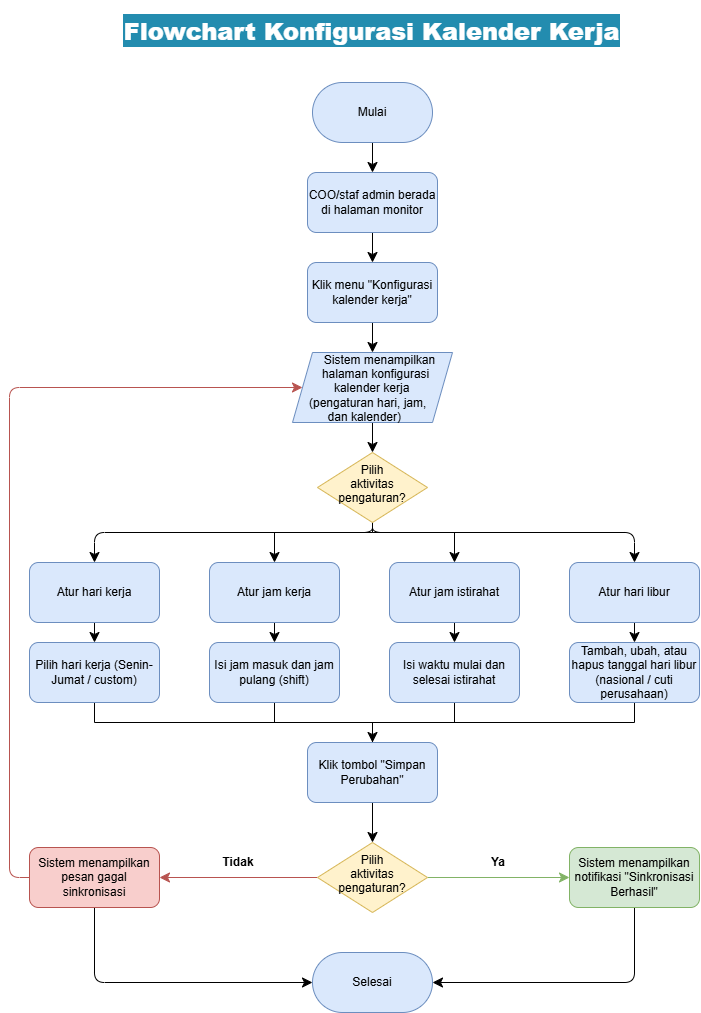

The diagram above was exported from draw.io. Its source (the exported page's mxGraphModel, read from the mxfile embedded in the PNG):
<mxGraphModel dx="3246" dy="1609" grid="1" gridSize="10" guides="1" tooltips="1" connect="1" arrows="1" fold="1" page="1" pageScale="1" pageWidth="827" pageHeight="1169" math="0" shadow="0">
  <root>
    <mxCell id="0" />
    <mxCell id="1" parent="0" />
    <mxCell id="2" connectable="0" parent="1" style="group" value="" vertex="1">
      <mxGeometry height="1001" width="690" x="388" y="1125" as="geometry" />
    </mxCell>
    <mxCell id="3" edge="1" parent="2" source="4" style="edgeStyle=none;curved=1;rounded=0;curveGeometry=1;orthogonalLoop=1;jettySize=auto;html=1;exitX=0.5;exitY=1;exitDx=0;exitDy=0;entryX=0.5;entryY=0;entryDx=0;entryDy=0;fontSize=12;defaultLabelBackgroundColor=page;labelPadding=0 4;startSize=8;endSize=8;" target="6">
      <mxGeometry relative="1" as="geometry" />
    </mxCell>
    <mxCell id="4" parent="2" style="rounded=1;whiteSpace=wrap;html=1;roundedPerimeter=1;arcSize=50;fillColor=#dae8fc;strokeColor=#6c8ebf;" value="Mulai" vertex="1">
      <mxGeometry height="60" width="120" x="303" y="71" as="geometry" />
    </mxCell>
    <mxCell id="5" edge="1" parent="2" source="6" style="edgeStyle=none;curved=1;rounded=0;curveGeometry=1;orthogonalLoop=1;jettySize=auto;html=1;exitX=0.5;exitY=1;exitDx=0;exitDy=0;entryX=0.5;entryY=0;entryDx=0;entryDy=0;fontSize=12;defaultLabelBackgroundColor=page;labelPadding=0 4;startSize=8;endSize=8;" target="8">
      <mxGeometry relative="1" as="geometry" />
    </mxCell>
    <mxCell id="6" parent="2" style="rounded=1;whiteSpace=wrap;html=1;roundedPerimeter=1;fillColor=#dae8fc;strokeColor=#6c8ebf;" value="COO/staf admin berada di halaman monitor" vertex="1">
      <mxGeometry height="60" width="130" x="298" y="161" as="geometry" />
    </mxCell>
    <mxCell id="7" edge="1" parent="2" source="8" style="edgeStyle=none;curved=1;rounded=0;curveGeometry=1;orthogonalLoop=1;jettySize=auto;html=1;exitX=0.5;exitY=1;exitDx=0;exitDy=0;entryX=0.5;entryY=0;entryDx=0;entryDy=0;fontSize=12;defaultLabelBackgroundColor=page;labelPadding=0 4;startSize=8;endSize=8;" target="10">
      <mxGeometry relative="1" as="geometry" />
    </mxCell>
    <mxCell id="8" parent="2" style="rounded=1;whiteSpace=wrap;html=1;roundedPerimeter=1;fillColor=#dae8fc;strokeColor=#6c8ebf;" value="Klik menu &quot;Konfigurasi kalender kerja&quot;" vertex="1">
      <mxGeometry height="60" width="130" x="298" y="251" as="geometry" />
    </mxCell>
    <mxCell id="9" edge="1" parent="2" source="10" style="edgeStyle=none;curved=1;rounded=0;curveGeometry=1;orthogonalLoop=1;jettySize=auto;html=1;exitX=0.5;exitY=1;exitDx=0;exitDy=0;entryX=0.5;entryY=0;entryDx=0;entryDy=0;fontSize=12;defaultLabelBackgroundColor=page;labelPadding=0 4;startSize=8;endSize=8;" target="15">
      <mxGeometry relative="1" as="geometry" />
    </mxCell>
    <mxCell id="10" parent="2" style="shape=parallelogram;perimeter=parallelogramPerimeter;whiteSpace=wrap;html=1;shapeInside=1;fixedSize=1;fillColor=#dae8fc;strokeColor=#6c8ebf;" value="Sistem menampilkan halaman konfigurasi kalender kerja (pengaturan hari, jam, dan kalender)" vertex="1">
      <mxGeometry height="70" width="160" x="283" y="341" as="geometry" />
    </mxCell>
    <mxCell id="11" edge="1" parent="2" source="15" style="edgeStyle=orthogonalEdgeStyle;rounded=1;orthogonalLoop=1;jettySize=auto;html=1;entryX=0.5;entryY=0;entryDx=0;entryDy=0;fontSize=12;defaultLabelBackgroundColor=page;labelPadding=0 4;startSize=8;endSize=8;curved=0;" target="17">
      <mxGeometry relative="1" as="geometry">
        <Array as="points">
          <mxPoint x="363" y="521" />
          <mxPoint x="85" y="521" />
        </Array>
      </mxGeometry>
    </mxCell>
    <mxCell id="12" edge="1" parent="2" source="15" style="edgeStyle=orthogonalEdgeStyle;rounded=1;orthogonalLoop=1;jettySize=auto;html=1;exitX=0.5;exitY=1;exitDx=0;exitDy=0;entryX=0.5;entryY=0;entryDx=0;entryDy=0;fontSize=12;defaultLabelBackgroundColor=page;labelPadding=0 4;startSize=8;endSize=8;curved=0;" target="23">
      <mxGeometry relative="1" as="geometry">
        <Array as="points">
          <mxPoint x="363" y="521" />
          <mxPoint x="625" y="521" />
        </Array>
      </mxGeometry>
    </mxCell>
    <mxCell id="13" edge="1" parent="2" source="15" style="edgeStyle=orthogonalEdgeStyle;rounded=0;orthogonalLoop=1;jettySize=auto;html=1;exitX=0.5;exitY=1;exitDx=0;exitDy=0;entryX=0.5;entryY=0;entryDx=0;entryDy=0;fontSize=12;defaultLabelBackgroundColor=page;labelPadding=0 4;startSize=8;endSize=8;" target="21">
      <mxGeometry relative="1" as="geometry">
        <Array as="points">
          <mxPoint x="363" y="521" />
          <mxPoint x="445" y="521" />
        </Array>
      </mxGeometry>
    </mxCell>
    <mxCell id="14" edge="1" parent="2" source="15" style="edgeStyle=orthogonalEdgeStyle;rounded=0;orthogonalLoop=1;jettySize=auto;html=1;exitX=0.5;exitY=1;exitDx=0;exitDy=0;entryX=0.5;entryY=0;entryDx=0;entryDy=0;fontSize=12;defaultLabelBackgroundColor=page;labelPadding=0 4;startSize=8;endSize=8;" target="19">
      <mxGeometry relative="1" as="geometry">
        <Array as="points">
          <mxPoint x="363" y="521" />
          <mxPoint x="265" y="521" />
        </Array>
      </mxGeometry>
    </mxCell>
    <mxCell id="15" parent="2" style="rhombus;whiteSpace=wrap;html=1;shapeInside=1;fillColor=#fff2cc;strokeColor=#d6b656;" value="Pilih aktivitas pengaturan?" vertex="1">
      <mxGeometry height="70" width="110" x="308" y="441" as="geometry" />
    </mxCell>
    <mxCell id="16" edge="1" parent="2" source="17" style="edgeStyle=none;curved=1;rounded=0;curveGeometry=1;orthogonalLoop=1;jettySize=auto;html=1;exitX=0.5;exitY=1;exitDx=0;exitDy=0;entryX=0.5;entryY=0;entryDx=0;entryDy=0;fontSize=12;defaultLabelBackgroundColor=page;labelPadding=0 4;startSize=8;endSize=8;" target="25">
      <mxGeometry relative="1" as="geometry" />
    </mxCell>
    <mxCell id="17" parent="2" style="rounded=1;whiteSpace=wrap;html=1;roundedPerimeter=1;fillColor=#dae8fc;strokeColor=#6c8ebf;" value="Atur hari kerja" vertex="1">
      <mxGeometry height="60" width="130" x="20" y="551" as="geometry" />
    </mxCell>
    <mxCell id="18" edge="1" parent="2" source="19" style="edgeStyle=none;curved=1;rounded=0;curveGeometry=1;orthogonalLoop=1;jettySize=auto;html=1;exitX=0.5;exitY=1;exitDx=0;exitDy=0;entryX=0.5;entryY=0;entryDx=0;entryDy=0;fontSize=12;defaultLabelBackgroundColor=page;labelPadding=0 4;startSize=8;endSize=8;" target="27">
      <mxGeometry relative="1" as="geometry" />
    </mxCell>
    <mxCell id="19" parent="2" style="rounded=1;whiteSpace=wrap;html=1;roundedPerimeter=1;fillColor=#dae8fc;strokeColor=#6c8ebf;" value="Atur jam kerja" vertex="1">
      <mxGeometry height="60" width="130" x="200" y="551" as="geometry" />
    </mxCell>
    <mxCell id="20" edge="1" parent="2" source="21" style="edgeStyle=none;curved=1;rounded=0;curveGeometry=1;orthogonalLoop=1;jettySize=auto;html=1;exitX=0.5;exitY=1;exitDx=0;exitDy=0;entryX=0.5;entryY=0;entryDx=0;entryDy=0;fontSize=12;defaultLabelBackgroundColor=page;labelPadding=0 4;startSize=8;endSize=8;" target="29">
      <mxGeometry relative="1" as="geometry" />
    </mxCell>
    <mxCell id="21" parent="2" style="rounded=1;whiteSpace=wrap;html=1;roundedPerimeter=1;fillColor=#dae8fc;strokeColor=#6c8ebf;" value="Atur jam istirahat" vertex="1">
      <mxGeometry height="60" width="130" x="380" y="551" as="geometry" />
    </mxCell>
    <mxCell id="22" edge="1" parent="2" source="23" style="edgeStyle=none;curved=1;rounded=0;curveGeometry=1;orthogonalLoop=1;jettySize=auto;html=1;exitX=0.5;exitY=1;exitDx=0;exitDy=0;entryX=0.5;entryY=0;entryDx=0;entryDy=0;fontSize=12;defaultLabelBackgroundColor=page;labelPadding=0 4;startSize=8;endSize=8;" target="31">
      <mxGeometry relative="1" as="geometry" />
    </mxCell>
    <mxCell id="23" parent="2" style="rounded=1;whiteSpace=wrap;html=1;roundedPerimeter=1;fillColor=#dae8fc;strokeColor=#6c8ebf;" value="Atur hari libur" vertex="1">
      <mxGeometry height="60" width="130" x="560" y="551" as="geometry" />
    </mxCell>
    <mxCell id="24" edge="1" parent="2" source="25" style="edgeStyle=orthogonalEdgeStyle;rounded=0;orthogonalLoop=1;jettySize=auto;html=1;exitX=0.5;exitY=1;exitDx=0;exitDy=0;entryX=0.5;entryY=0;entryDx=0;entryDy=0;fontSize=12;defaultLabelBackgroundColor=page;labelPadding=0 4;startSize=8;endSize=8;endArrow=none;endFill=0;" target="36">
      <mxGeometry relative="1" as="geometry" />
    </mxCell>
    <mxCell id="25" parent="2" style="rounded=1;whiteSpace=wrap;html=1;roundedPerimeter=1;fillColor=#dae8fc;strokeColor=#6c8ebf;" value="Pilih hari kerja (Senin-Jumat / custom)" vertex="1">
      <mxGeometry height="60" width="130" x="20" y="631" as="geometry" />
    </mxCell>
    <mxCell id="26" edge="1" parent="2" source="27" style="edgeStyle=orthogonalEdgeStyle;rounded=0;orthogonalLoop=1;jettySize=auto;html=1;exitX=0.5;exitY=1;exitDx=0;exitDy=0;entryX=0.5;entryY=0;entryDx=0;entryDy=0;fontSize=12;defaultLabelBackgroundColor=page;labelPadding=0 4;startSize=8;endSize=8;endArrow=none;endFill=0;" target="36">
      <mxGeometry relative="1" as="geometry" />
    </mxCell>
    <mxCell id="27" parent="2" style="rounded=1;whiteSpace=wrap;html=1;roundedPerimeter=1;fillColor=#dae8fc;strokeColor=#6c8ebf;" value="Isi jam masuk dan jam pulang (shift)" vertex="1">
      <mxGeometry height="60" width="130" x="200" y="631" as="geometry" />
    </mxCell>
    <mxCell id="28" edge="1" parent="2" source="29" style="edgeStyle=orthogonalEdgeStyle;rounded=0;orthogonalLoop=1;jettySize=auto;html=1;exitX=0.5;exitY=1;exitDx=0;exitDy=0;entryX=0.5;entryY=0;entryDx=0;entryDy=0;fontSize=12;defaultLabelBackgroundColor=page;labelPadding=0 4;startSize=8;endSize=8;endArrow=none;endFill=0;" target="36">
      <mxGeometry relative="1" as="geometry" />
    </mxCell>
    <mxCell id="29" parent="2" style="rounded=1;whiteSpace=wrap;html=1;roundedPerimeter=1;fillColor=#dae8fc;strokeColor=#6c8ebf;" value="Isi waktu mulai dan selesai istirahat" vertex="1">
      <mxGeometry height="60" width="130" x="380" y="631" as="geometry" />
    </mxCell>
    <mxCell id="30" edge="1" parent="2" source="31" style="edgeStyle=orthogonalEdgeStyle;rounded=0;orthogonalLoop=1;jettySize=auto;html=1;exitX=0.5;exitY=1;exitDx=0;exitDy=0;entryX=0.5;entryY=0;entryDx=0;entryDy=0;fontSize=12;defaultLabelBackgroundColor=page;labelPadding=0 4;startSize=8;endSize=8;" target="36">
      <mxGeometry relative="1" as="geometry" />
    </mxCell>
    <mxCell id="31" parent="2" style="rounded=1;whiteSpace=wrap;html=1;roundedPerimeter=1;fillColor=#dae8fc;strokeColor=#6c8ebf;" value="Tambah, ubah, atau hapus tanggal hari libur (nasional / cuti perusahaan)" vertex="1">
      <mxGeometry height="60" width="130" x="560" y="631" as="geometry" />
    </mxCell>
    <mxCell id="32" edge="1" parent="2" source="34" style="edgeStyle=none;curved=1;rounded=0;curveGeometry=1;orthogonalLoop=1;jettySize=auto;html=1;exitX=1;exitY=0.5;exitDx=0;exitDy=0;entryX=0;entryY=0.5;entryDx=0;entryDy=0;fontSize=12;defaultLabelBackgroundColor=page;labelPadding=0 4;startSize=8;endSize=8;fillColor=#d5e8d4;strokeColor=#82b366;" target="41">
      <mxGeometry relative="1" as="geometry" />
    </mxCell>
    <mxCell id="33" edge="1" parent="2" source="34" style="edgeStyle=none;curved=1;rounded=0;curveGeometry=1;orthogonalLoop=1;jettySize=auto;html=1;exitX=0;exitY=0.5;exitDx=0;exitDy=0;entryX=1;entryY=0.5;entryDx=0;entryDy=0;fontSize=12;defaultLabelBackgroundColor=page;labelPadding=0 4;startSize=8;endSize=8;fillColor=#f8cecc;strokeColor=#b85450;" target="39">
      <mxGeometry relative="1" as="geometry" />
    </mxCell>
    <mxCell id="34" parent="2" style="rhombus;whiteSpace=wrap;html=1;shapeInside=1;fillColor=#fff2cc;strokeColor=#d6b656;" value="Pilih aktivitas pengaturan?" vertex="1">
      <mxGeometry height="70" width="110" x="308" y="831" as="geometry" />
    </mxCell>
    <mxCell id="35" edge="1" parent="2" source="36" style="edgeStyle=none;curved=1;rounded=0;curveGeometry=1;orthogonalLoop=1;jettySize=auto;html=1;exitX=0.5;exitY=1;exitDx=0;exitDy=0;entryX=0.5;entryY=0;entryDx=0;entryDy=0;fontSize=12;defaultLabelBackgroundColor=page;labelPadding=0 4;startSize=8;endSize=8;" target="34">
      <mxGeometry relative="1" as="geometry" />
    </mxCell>
    <mxCell id="36" parent="2" style="rounded=1;whiteSpace=wrap;html=1;roundedPerimeter=1;fillColor=#dae8fc;strokeColor=#6c8ebf;" value="Klik tombol &quot;Simpan Perubahan&quot;" vertex="1">
      <mxGeometry height="60" width="130" x="298" y="731" as="geometry" />
    </mxCell>
    <mxCell id="37" edge="1" parent="2" source="39" style="edgeStyle=orthogonalEdgeStyle;rounded=1;orthogonalLoop=1;jettySize=auto;html=1;exitX=0;exitY=0.5;exitDx=0;exitDy=0;entryX=0;entryY=0.5;entryDx=0;entryDy=0;fontSize=12;defaultLabelBackgroundColor=page;labelPadding=0 4;startSize=8;endSize=8;fillColor=#f8cecc;strokeColor=#b85450;curved=0;" target="10">
      <mxGeometry relative="1" as="geometry">
        <Array as="points">
          <mxPoint y="866" />
          <mxPoint y="376" />
        </Array>
      </mxGeometry>
    </mxCell>
    <mxCell id="38" edge="1" parent="2" source="39" style="edgeStyle=orthogonalEdgeStyle;rounded=1;orthogonalLoop=1;jettySize=auto;html=1;exitX=0.5;exitY=1;exitDx=0;exitDy=0;entryX=0;entryY=0.5;entryDx=0;entryDy=0;fontSize=12;defaultLabelBackgroundColor=page;labelPadding=0 4;startSize=8;endSize=8;" target="42">
      <mxGeometry relative="1" as="geometry" />
    </mxCell>
    <mxCell id="39" parent="2" style="rounded=1;whiteSpace=wrap;html=1;roundedPerimeter=1;fillColor=#f8cecc;strokeColor=#b85450;" value="Sistem menampilkan pesan gagal sinkronisasi" vertex="1">
      <mxGeometry height="60" width="130" x="20" y="836" as="geometry" />
    </mxCell>
    <mxCell id="40" edge="1" parent="2" source="41" style="edgeStyle=orthogonalEdgeStyle;rounded=1;orthogonalLoop=1;jettySize=auto;html=1;exitX=0.5;exitY=1;exitDx=0;exitDy=0;entryX=1;entryY=0.5;entryDx=0;entryDy=0;fontSize=12;defaultLabelBackgroundColor=page;labelPadding=0 4;startSize=8;endSize=8;" target="42">
      <mxGeometry relative="1" as="geometry" />
    </mxCell>
    <mxCell id="41" parent="2" style="rounded=1;whiteSpace=wrap;html=1;roundedPerimeter=1;fillColor=#d5e8d4;strokeColor=#82b366;" value="Sistem menampilkan notifikasi &quot;Sinkronisasi Berhasil&quot;" vertex="1">
      <mxGeometry height="60" width="130" x="560" y="836" as="geometry" />
    </mxCell>
    <mxCell id="42" parent="2" style="rounded=1;whiteSpace=wrap;html=1;roundedPerimeter=1;arcSize=50;fillColor=#dae8fc;strokeColor=#6c8ebf;" value="Selesai" vertex="1">
      <mxGeometry height="60" width="120" x="303" y="941" as="geometry" />
    </mxCell>
    <mxCell id="43" parent="2" style="text;html=1;whiteSpace=wrap;strokeColor=none;fillColor=none;align=center;verticalAlign=middle;rounded=0;" value="&lt;b&gt;Tidak&lt;/b&gt;" vertex="1">
      <mxGeometry height="30" width="60" x="199" y="836" as="geometry" />
    </mxCell>
    <mxCell id="44" parent="2" style="text;html=1;whiteSpace=wrap;strokeColor=none;fillColor=none;align=center;verticalAlign=middle;rounded=0;fontColor=light-dark(#000000,#99FF99);" value="&lt;b&gt;Ya&lt;/b&gt;" vertex="1">
      <mxGeometry height="30" width="60" x="459" y="836" as="geometry" />
    </mxCell>
    <mxCell id="45" parent="2" style="text;html=1;whiteSpace=wrap;strokeColor=none;fillColor=none;align=center;verticalAlign=middle;rounded=0;fontColor=light-dark(#ffffff, #ededed);opacity=70;opacityGroup=1;" value="&lt;h1&gt;&lt;b style=&quot;background-color: light-dark(rgb(35, 140, 175), rgb(84, 40, 63));&quot;&gt;Flowchart Konfigurasi Kalender Kerja&lt;/b&gt;&lt;/h1&gt;" vertex="1">
      <mxGeometry height="40" width="509.5" x="108.25" as="geometry" />
    </mxCell>
  </root>
</mxGraphModel>